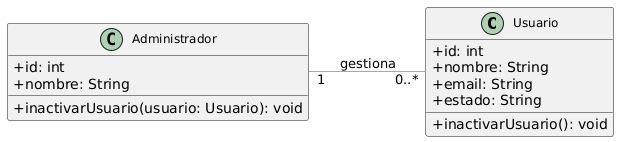

The diagram above was rendered by PlantUML. Its source (embedded in the PNG):
@startuml
skinparam linetype solid
skinparam classAttributeIconSize 0
skinparam classFontSize 12
skinparam arrowColor DarkGray

' Configuración para que el diagrama se vea vertical
left to right direction

' Clase Usuario con atributos y métodos comunes
class Usuario {
  +id: int
  +nombre: String
  +email: String
  +estado: String
  +inactivarUsuario(): void
}

' Clase Administrador que maneja la gestión de usuarios
class Administrador {
  +id: int
  +nombre: String
  +inactivarUsuario(usuario: Usuario): void
}

' Relación entre Administrador y Usuario
Administrador "1" -- "0..*" Usuario : gestiona
@enduml